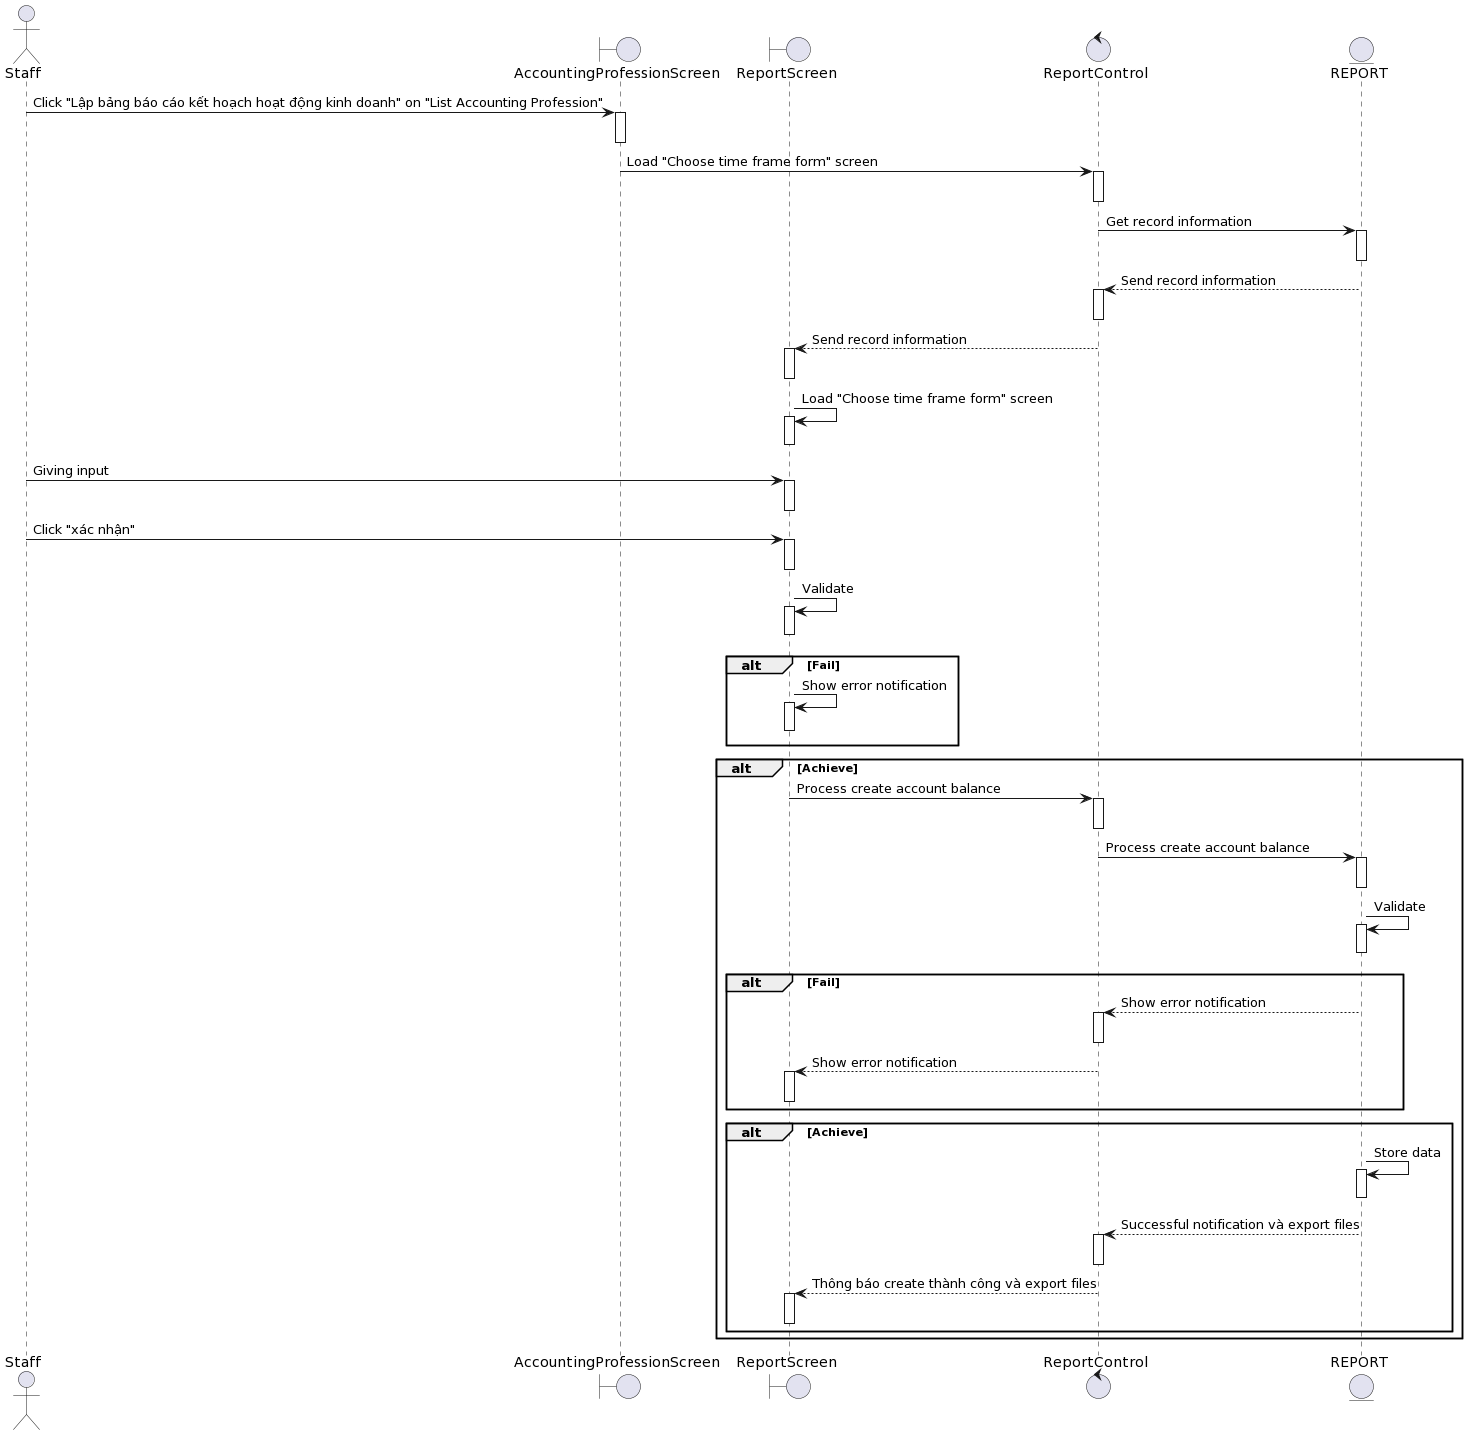

The diagram above was rendered by PlantUML. Its source (embedded in the PNG):
@startuml
actor Staff
boundary AccountingProfessionScreen
boundary ReportScreen
control ReportControl 
entity REPORT

Staff-> AccountingProfessionScreen++: Click "Lập bảng báo cáo kết hoạch hoạt động kinh doanh" on "List Accounting Profession"
deactivate AccountingProfessionScreen


AccountingProfessionScreen-> ReportControl ++: Load "Choose time frame form" screen
deactivate ReportControl 

ReportControl -> REPORT++: Get record information
deactivate REPORT

REPORT--> ReportControl ++: Send record information
deactivate ReportControl 

ReportControl --> ReportScreen++: Send record information
deactivate ReportScreen

ReportScreen-> ReportScreen++: Load "Choose time frame form" screen
deactivate ReportScreen

Staff-> ReportScreen++: Giving input
deactivate ReportScreen
Staff-> ReportScreen++: Click "xác nhận"
deactivate ReportScreen

ReportScreen-> ReportScreen++: Validate
deactivate ReportScreen


alt Fail
    ReportScreen-> ReportScreen++: Show error notification
deactivate ReportScreen
end

alt Achieve

    ReportScreen-> ReportControl ++: Process create account balance

deactivate ReportControl 
    ReportControl -> REPORT++:Process create account balance 

deactivate REPORT
REPORT-> REPORT++: Validate
deactivate REPORT
alt Fail
    REPORT--> ReportControl ++: Show error notification
deactivate ReportControl 
ReportControl --> ReportScreen++: Show error notification
deactivate ReportScreen
end

alt Achieve
    REPORT-> REPORT++: Store data
deactivate REPORT

     REPORT--> ReportControl ++: Successful notification và export files
deactivate ReportControl 
    ReportControl--> ReportScreen++: Thông báo create thành công và export files
deactivate ReportScreen
 

end
end
@enduml